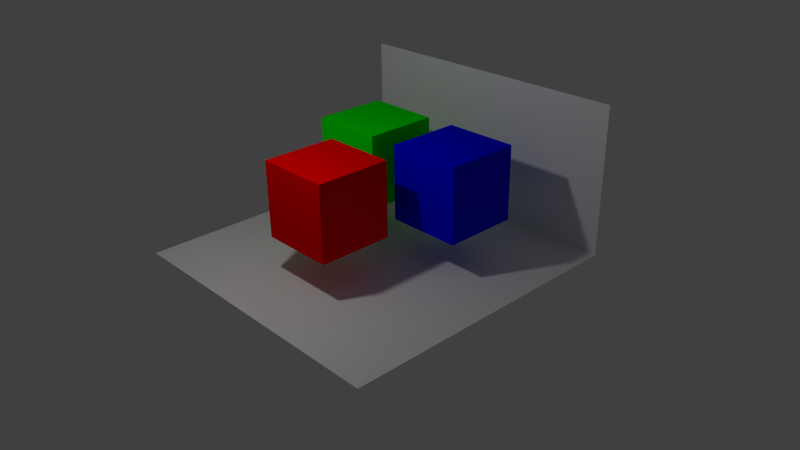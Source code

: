 # Source: opaque.blend  (saved by Blender 2.73.0; exported with 4.5.12 LTS)
import bpy
from mathutils import Matrix  # noqa: F401  (used for matrix-valued properties, if any)

bpy.ops.wm.read_factory_settings(use_empty=True)
scene = bpy.context.scene
scene.name = 'Scene'

# ---- collections
col_collection_1 = bpy.data.collections.new('Collection 1'); scene.collection.children.link(col_collection_1)

# ---- materials (node trees are filled in below, after node groups)
mat_material_001 = bpy.data.materials.new('Material.001')
mat_material_001.alpha_threshold = 0.0
mat_material_001.use_transparent_shadow = False
mat_material_001.roughness = 0.5
mat_hr = bpy.data.materials.new('HR')
mat_hr.alpha_threshold = 0.0
mat_hr.use_transparent_shadow = False
mat_hr.diffuse_color = (1.0, 0.0, 0.0, 1.0)
mat_hr.roughness = 0.5
mat_hr.specular_intensity = 0.0
mat_hb = bpy.data.materials.new('HB')
mat_hb.alpha_threshold = 0.0
mat_hb.use_transparent_shadow = False
mat_hb.diffuse_color = (0.0, 0.0, 1.0, 1.0)
mat_hb.roughness = 0.5
mat_hb.specular_intensity = 0.0
mat_hg = bpy.data.materials.new('HG')
mat_hg.alpha_threshold = 0.0
mat_hg.use_transparent_shadow = False
mat_hg.diffuse_color = (0.0, 1.0, 0.0, 1.0)
mat_hg.roughness = 0.5
mat_hg.specular_intensity = 0.0

# ---- material node trees

# ---- world
world_world = bpy.data.worlds.new('World'); scene.world = world_world
world_world.color = (0.05088, 0.05088, 0.05088)
world_world.use_sun_shadow = False
world_world.sun_shadow_jitter_overblur = 0.0
world_world.cycles.sampling_method = 'MANUAL'
world_world.cycles.sample_map_resolution = 256

# ---- cameras
cam_camera = bpy.data.cameras.new('Camera')
cam_camera.clip_end = 100.0
cam_camera.lens = 35.0
cam_camera.sensor_width = 32.0
cam_camera.sensor_height = 18.0
cam_camera.ortho_scale = 7.314
cam_camera.dof.focus_distance = 0.0
cam_camera.dof.aperture_fstop = 128.0

# ---- lights
light_lamp = bpy.data.lights.new('Lamp', 'POINT')
light_lamp.transmission_factor = 0.0
light_lamp.cutoff_distance = 30.0
light_lamp.energy = 100.0
light_lamp.shadow_buffer_clip_start = 1.001
light_lamp.shadow_soft_size = 0.1
light_lamp.shadow_maximum_resolution = 0.006
light_lamp.use_absolute_resolution = True
light_lamp.cycles.use_multiple_importance_sampling = False

# ---- meshes
me_plane_001 = bpy.data.meshes.new('Plane.001')
me_plane_001.from_pydata([(-1.0, -1.0, 0.0), (1.0, -1.0, 0.0), (-1.0, 1.0, 0.0), (1.0, 1.0, 0.0)], [], [(0, 1, 3, 2)])
me_plane_001.materials.append(mat_material_001)
me_plane_001.use_remesh_preserve_volume = False
me_plane_001.use_remesh_preserve_attributes = False
me_plane_001.use_mirror_vertex_groups = False
me_plane_001.update()
me_plane = bpy.data.meshes.new('Plane')
me_plane.from_pydata([(-1.0, -1.0, 0.0), (1.0, -1.0, 0.0), (-1.0, 1.0, 0.0), (1.0, 1.0, 0.0)], [], [(0, 1, 3, 2)])
me_plane.materials.append(mat_material_001)
me_plane.use_remesh_preserve_volume = False
me_plane.use_remesh_preserve_attributes = False
me_plane.use_mirror_vertex_groups = False
me_plane.update()
me_cube_001 = bpy.data.meshes.new('Cube.001')
me_cube_001.from_pydata([(-1.0, -1.0, -1.0), (-1.0, 1.0, -1.0), (1.0, 1.0, -1.0), (1.0, -1.0, -1.0), (-1.0, -1.0, 1.0), (-1.0, 1.0, 1.0), (1.0, 1.0, 1.0), (1.0, -1.0, 1.0)], [], [(4, 5, 1, 0), (5, 6, 2, 1), (6, 7, 3, 2), (7, 4, 0, 3), (0, 1, 2, 3), (7, 6, 5, 4)])
me_cube_001.materials.append(mat_hr)
me_cube_001.use_remesh_preserve_volume = False
me_cube_001.use_remesh_preserve_attributes = False
me_cube_001.use_mirror_vertex_groups = False
me_cube_001.update()
me_cube_002 = bpy.data.meshes.new('Cube.002')
me_cube_002.from_pydata([(-1.0, -1.0, -1.0), (-1.0, 1.0, -1.0), (1.0, 1.0, -1.0), (1.0, -1.0, -1.0), (-1.0, -1.0, 1.0), (-1.0, 1.0, 1.0), (1.0, 1.0, 1.0), (1.0, -1.0, 1.0)], [], [(4, 5, 1, 0), (5, 6, 2, 1), (6, 7, 3, 2), (7, 4, 0, 3), (0, 1, 2, 3), (7, 6, 5, 4)])
me_cube_002.materials.append(mat_hb)
me_cube_002.use_remesh_preserve_volume = False
me_cube_002.use_remesh_preserve_attributes = False
me_cube_002.use_mirror_vertex_groups = False
me_cube_002.update()
me_cube_003 = bpy.data.meshes.new('Cube.003')
me_cube_003.from_pydata([(-1.0, -1.0, -1.0), (-1.0, 1.0, -1.0), (1.0, 1.0, -1.0), (1.0, -1.0, -1.0), (-1.0, -1.0, 1.0), (-1.0, 1.0, 1.0), (1.0, 1.0, 1.0), (1.0, -1.0, 1.0)], [], [(4, 5, 1, 0), (5, 6, 2, 1), (6, 7, 3, 2), (7, 4, 0, 3), (0, 1, 2, 3), (7, 6, 5, 4)])
me_cube_003.materials.append(mat_hg)
me_cube_003.use_remesh_preserve_volume = False
me_cube_003.use_remesh_preserve_attributes = False
me_cube_003.use_mirror_vertex_groups = False
me_cube_003.update()

# ---- objects
ob_plane_001 = bpy.data.objects.new('Plane.001', me_plane_001)
ob_plane = bpy.data.objects.new('Plane', me_plane)
ob_cube = bpy.data.objects.new('Cube', me_cube_001)
ob_lamp = bpy.data.objects.new('Lamp', light_lamp)
ob_camera = bpy.data.objects.new('Camera', cam_camera)
ob_cube_001 = bpy.data.objects.new('Cube.001', me_cube_002)
ob_cube_002 = bpy.data.objects.new('Cube.002', me_cube_003)

# ---- transforms, parenting, visibility, modifiers, constraints
ob_plane_001.location = (0.0, 2.0, 1.0)
ob_plane_001.rotation_euler = (1.571, 0.0, 0.0)
ob_plane_001.scale = (2.0, 1.0, 1.0)
ob_plane_001.lineart.crease_threshold = 0.0
ob_plane.location = (0.0, 0.0, 0.0)
ob_plane.scale = (2.0, 2.0, 1.0)
ob_plane.lineart.crease_threshold = 0.0
ob_cube.location = (0.0, -0.7, 1.0)
ob_cube.scale = (0.5, 0.5, 0.5)
ob_cube.lineart.crease_threshold = 0.0
ob_lamp.location = (0.0, -2.187, 4.0)
ob_lamp.rotation_euler = (0.6503, 0.05522, 1.866)
ob_lamp.lock_rotations_4d = False
ob_lamp.empty_display_type = 'ARROWS'
ob_lamp.color = (0.0, 0.0, 0.0, 0.0)
ob_lamp.lineart.crease_threshold = 0.0
ob_camera.location = (7.481, -6.508, 5.344)
ob_camera.rotation_euler = (1.109, 0.01082, 0.8149)
ob_camera.lock_rotations_4d = False
ob_camera.empty_display_type = 'ARROWS'
ob_camera.color = (0.0, 0.0, 0.0, 0.0)
ob_camera.display_type = 'WIRE'
ob_camera.lineart.crease_threshold = 0.0
ob_cube_001.location = (0.7, 0.7, 1.0)
ob_cube_001.scale = (0.5, 0.5, 0.5)
ob_cube_001.lineart.crease_threshold = 0.0
ob_cube_002.location = (-0.7, 0.7, 1.0)
ob_cube_002.scale = (0.5, 0.5, 0.5)
ob_cube_002.lineart.crease_threshold = 0.0

# ---- collection membership
col_collection_1.objects.link(ob_plane_001)
col_collection_1.objects.link(ob_plane)
col_collection_1.objects.link(ob_cube)
col_collection_1.objects.link(ob_lamp)
col_collection_1.objects.link(ob_camera)
col_collection_1.objects.link(ob_cube_001)
col_collection_1.objects.link(ob_cube_002)

# ---- scene / render settings (as saved in the file)
scene.camera = ob_camera
scene.frame_start = 1; scene.frame_end = 250; scene.frame_set(1)
scene.render.engine = 'BLENDER_EEVEE_NEXT'
scene.render.resolution_percentage = 50
scene.render.dither_intensity = 0.0
scene.cycles.use_denoising = False
scene.cycles.samples = 10
scene.cycles.sampling_pattern = 'TABULATED_SOBOL'
scene.cycles.light_sampling_threshold = 0.0
scene.cycles.use_adaptive_sampling = False
scene.cycles.use_light_tree = False
scene.cycles.blur_glossy = 0.0
scene.cycles.pixel_filter_type = 'GAUSSIAN'
scene.cycles.sample_clamp_indirect = 0.0
scene.view_settings.view_transform = 'Standard'
bpy.context.view_layer.update()
